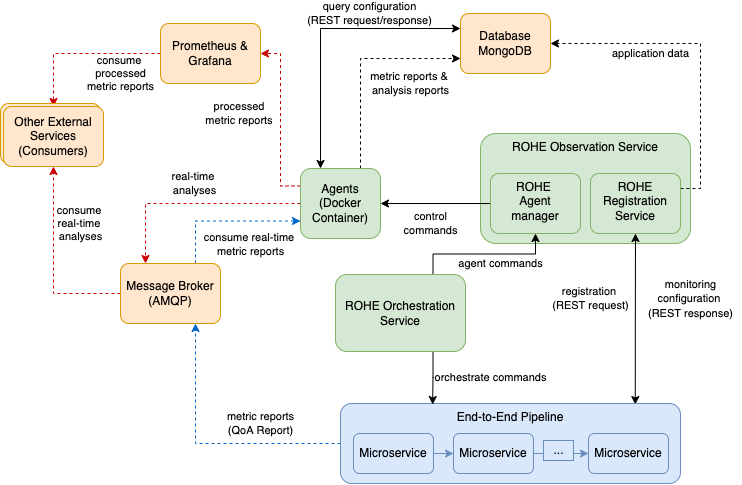

The diagram above was exported from draw.io. Its source (the exported page's mxGraphModel, read from the mxfile embedded in the PNG):
<mxGraphModel dx="922" dy="764" grid="1" gridSize="10" guides="1" tooltips="1" connect="1" arrows="1" fold="1" page="1" pageScale="1" pageWidth="850" pageHeight="1100" math="0" shadow="0">
  <root>
    <mxCell id="0" />
    <mxCell id="1" parent="0" />
    <mxCell id="8cuBdD5H8pafhLWmAYFS-26" value="query configuration&lt;br&gt;(REST request/response)" style="edgeStyle=orthogonalEdgeStyle;rounded=0;orthogonalLoop=1;jettySize=auto;html=1;exitX=0.25;exitY=0;exitDx=0;exitDy=0;entryX=0;entryY=0.25;entryDx=0;entryDy=0;startArrow=classic;startFill=1;endArrow=classic;endFill=1;" parent="1" source="8cuBdD5H8pafhLWmAYFS-1" target="8cuBdD5H8pafhLWmAYFS-19" edge="1">
      <mxGeometry x="0.3529" y="15" relative="1" as="geometry">
        <Array as="points">
          <mxPoint x="350" y="335" />
        </Array>
        <mxPoint as="offset" />
      </mxGeometry>
    </mxCell>
    <mxCell id="8cuBdD5H8pafhLWmAYFS-29" value="metric reports &amp;amp; &lt;br&gt;analysis reports" style="edgeStyle=orthogonalEdgeStyle;rounded=0;orthogonalLoop=1;jettySize=auto;html=1;exitX=0.75;exitY=0;exitDx=0;exitDy=0;entryX=0;entryY=0.75;entryDx=0;entryDy=0;fontSize=11;startArrow=none;startFill=0;endArrow=classic;endFill=1;dashed=1;" parent="1" source="8cuBdD5H8pafhLWmAYFS-1" target="8cuBdD5H8pafhLWmAYFS-19" edge="1">
      <mxGeometry x="0.5238" y="-25" relative="1" as="geometry">
        <Array as="points">
          <mxPoint x="390" y="365" />
        </Array>
        <mxPoint as="offset" />
      </mxGeometry>
    </mxCell>
    <mxCell id="8cuBdD5H8pafhLWmAYFS-30" value="processed &lt;br&gt;metric reports &lt;br&gt;" style="edgeStyle=orthogonalEdgeStyle;rounded=0;orthogonalLoop=1;jettySize=auto;html=1;exitX=0;exitY=0.25;exitDx=0;exitDy=0;dashed=1;fontSize=11;startArrow=none;startFill=0;endArrow=classic;endFill=1;entryX=1;entryY=0.5;entryDx=0;entryDy=0;strokeColor=#CC0000;" parent="1" source="8cuBdD5H8pafhLWmAYFS-1" target="8cuBdD5H8pafhLWmAYFS-31" edge="1">
      <mxGeometry x="0.0725" y="40" relative="1" as="geometry">
        <mxPoint x="260" y="400" as="targetPoint" />
        <mxPoint as="offset" />
      </mxGeometry>
    </mxCell>
    <mxCell id="YF-L-z-m1U22n62WsHcq-3" value="real-time &lt;br&gt;analyses" style="edgeStyle=orthogonalEdgeStyle;rounded=0;orthogonalLoop=1;jettySize=auto;html=1;exitX=0;exitY=0.5;exitDx=0;exitDy=0;entryX=0.25;entryY=0;entryDx=0;entryDy=0;dashed=1;strokeColor=#CC0000;" edge="1" parent="1" source="8cuBdD5H8pafhLWmAYFS-1" target="8cuBdD5H8pafhLWmAYFS-22">
      <mxGeometry x="-0.0123" y="-20" relative="1" as="geometry">
        <mxPoint as="offset" />
      </mxGeometry>
    </mxCell>
    <mxCell id="8cuBdD5H8pafhLWmAYFS-1" value="Agents&lt;br&gt;(Docker Container)" style="rounded=1;whiteSpace=wrap;html=1;fillColor=#d5e8d4;strokeColor=#82b366;" parent="1" vertex="1">
      <mxGeometry x="330" y="475" width="80" height="70" as="geometry" />
    </mxCell>
    <mxCell id="8cuBdD5H8pafhLWmAYFS-2" value="ROHE Observation Service" style="rounded=1;whiteSpace=wrap;html=1;verticalAlign=top;arcSize=14;fillColor=#d5e8d4;strokeColor=#82b366;" parent="1" vertex="1">
      <mxGeometry x="510" y="440" width="210" height="110" as="geometry" />
    </mxCell>
    <mxCell id="8cuBdD5H8pafhLWmAYFS-21" value="application data" style="edgeStyle=orthogonalEdgeStyle;rounded=0;orthogonalLoop=1;jettySize=auto;html=1;exitX=1;exitY=0.25;exitDx=0;exitDy=0;entryX=1;entryY=0.5;entryDx=0;entryDy=0;dashed=1;startArrow=none;startFill=0;endArrow=classic;endFill=1;" parent="1" source="8cuBdD5H8pafhLWmAYFS-3" target="8cuBdD5H8pafhLWmAYFS-19" edge="1">
      <mxGeometry x="0.3651" y="10" relative="1" as="geometry">
        <mxPoint as="offset" />
      </mxGeometry>
    </mxCell>
    <mxCell id="8cuBdD5H8pafhLWmAYFS-3" value="ROHE Registration Service" style="rounded=1;whiteSpace=wrap;html=1;verticalAlign=top;arcSize=14;fillColor=#d5e8d4;strokeColor=#82b366;" parent="1" vertex="1">
      <mxGeometry x="620" y="480" width="90" height="60" as="geometry" />
    </mxCell>
    <mxCell id="8cuBdD5H8pafhLWmAYFS-25" value="control&lt;br&gt;commands" style="edgeStyle=orthogonalEdgeStyle;rounded=0;orthogonalLoop=1;jettySize=auto;html=1;exitX=0;exitY=0.5;exitDx=0;exitDy=0;entryX=1;entryY=0.5;entryDx=0;entryDy=0;startArrow=none;startFill=0;endArrow=classic;endFill=1;fillColor=#d5e8d4;strokeColor=#000000;" parent="1" source="8cuBdD5H8pafhLWmAYFS-4" target="8cuBdD5H8pafhLWmAYFS-1" edge="1">
      <mxGeometry x="0.0909" y="20" relative="1" as="geometry">
        <mxPoint as="offset" />
      </mxGeometry>
    </mxCell>
    <mxCell id="8cuBdD5H8pafhLWmAYFS-4" value="ROHE &lt;br&gt;Agent&lt;br&gt;manager" style="rounded=1;whiteSpace=wrap;html=1;verticalAlign=top;arcSize=14;fillColor=#d5e8d4;strokeColor=#82b366;" parent="1" vertex="1">
      <mxGeometry x="520" y="480" width="90" height="60" as="geometry" />
    </mxCell>
    <mxCell id="8cuBdD5H8pafhLWmAYFS-17" value="registration &lt;br&gt;(REST request)" style="edgeStyle=orthogonalEdgeStyle;rounded=0;orthogonalLoop=1;jettySize=auto;html=1;endArrow=classic;endFill=1;entryX=0.5;entryY=1;entryDx=0;entryDy=0;startArrow=classic;startFill=1;exitX=0.867;exitY=0.013;exitDx=0;exitDy=0;exitPerimeter=0;" parent="1" source="8cuBdD5H8pafhLWmAYFS-6" target="8cuBdD5H8pafhLWmAYFS-3" edge="1">
      <mxGeometry x="0.25" y="45" relative="1" as="geometry">
        <Array as="points" />
        <mxPoint as="offset" />
      </mxGeometry>
    </mxCell>
    <mxCell id="8cuBdD5H8pafhLWmAYFS-23" value="metric reports&lt;br&gt;(QoA Report)" style="edgeStyle=orthogonalEdgeStyle;rounded=0;orthogonalLoop=1;jettySize=auto;html=1;exitX=0;exitY=0.5;exitDx=0;exitDy=0;entryX=0.75;entryY=1;entryDx=0;entryDy=0;dashed=1;startArrow=none;startFill=0;endArrow=classic;endFill=1;strokeColor=#0066CC;" parent="1" source="8cuBdD5H8pafhLWmAYFS-6" target="8cuBdD5H8pafhLWmAYFS-22" edge="1">
      <mxGeometry x="-0.3962" y="-20" relative="1" as="geometry">
        <mxPoint as="offset" />
      </mxGeometry>
    </mxCell>
    <mxCell id="8cuBdD5H8pafhLWmAYFS-6" value="End-to-End Pipeline" style="rounded=1;whiteSpace=wrap;html=1;verticalAlign=top;arcSize=14;fillColor=#dae8fc;strokeColor=#6c8ebf;" parent="1" vertex="1">
      <mxGeometry x="370" y="710" width="340" height="80" as="geometry" />
    </mxCell>
    <mxCell id="8cuBdD5H8pafhLWmAYFS-11" style="edgeStyle=orthogonalEdgeStyle;rounded=0;orthogonalLoop=1;jettySize=auto;html=1;exitX=1;exitY=0.5;exitDx=0;exitDy=0;entryX=0;entryY=0.5;entryDx=0;entryDy=0;fillColor=#dae8fc;strokeColor=#6c8ebf;" parent="1" source="8cuBdD5H8pafhLWmAYFS-7" target="8cuBdD5H8pafhLWmAYFS-9" edge="1">
      <mxGeometry relative="1" as="geometry" />
    </mxCell>
    <mxCell id="8cuBdD5H8pafhLWmAYFS-7" value="Microservice" style="rounded=1;whiteSpace=wrap;html=1;fillColor=#dae8fc;strokeColor=#6c8ebf;" parent="1" vertex="1">
      <mxGeometry x="383" y="740" width="80" height="40" as="geometry" />
    </mxCell>
    <mxCell id="8cuBdD5H8pafhLWmAYFS-12" style="edgeStyle=orthogonalEdgeStyle;rounded=0;orthogonalLoop=1;jettySize=auto;html=1;exitX=1;exitY=0.5;exitDx=0;exitDy=0;entryX=0;entryY=0.5;entryDx=0;entryDy=0;fillColor=#dae8fc;strokeColor=#6c8ebf;" parent="1" source="8cuBdD5H8pafhLWmAYFS-9" target="8cuBdD5H8pafhLWmAYFS-10" edge="1">
      <mxGeometry relative="1" as="geometry" />
    </mxCell>
    <mxCell id="8cuBdD5H8pafhLWmAYFS-9" value="Microservice" style="rounded=1;whiteSpace=wrap;html=1;fillColor=#dae8fc;strokeColor=#6c8ebf;" parent="1" vertex="1">
      <mxGeometry x="483" y="740" width="80" height="40" as="geometry" />
    </mxCell>
    <mxCell id="8cuBdD5H8pafhLWmAYFS-10" value="Microservice" style="rounded=1;whiteSpace=wrap;html=1;fillColor=#dae8fc;strokeColor=#6c8ebf;" parent="1" vertex="1">
      <mxGeometry x="618" y="740" width="80" height="40" as="geometry" />
    </mxCell>
    <mxCell id="8cuBdD5H8pafhLWmAYFS-13" value="..." style="text;html=1;align=center;verticalAlign=middle;resizable=0;points=[];autosize=1;strokeColor=#6c8ebf;fillColor=#dae8fc;spacing=0;" parent="1" vertex="1">
      <mxGeometry x="573" y="747" width="30" height="20" as="geometry" />
    </mxCell>
    <mxCell id="8cuBdD5H8pafhLWmAYFS-19" value="Database&lt;br&gt;MongoDB" style="rounded=1;whiteSpace=wrap;html=1;verticalAlign=middle;arcSize=14;fillColor=#ffe6cc;strokeColor=#d79b00;" parent="1" vertex="1">
      <mxGeometry x="490" y="320" width="90" height="60" as="geometry" />
    </mxCell>
    <mxCell id="8cuBdD5H8pafhLWmAYFS-20" value="&lt;font style=&quot;font-size: 11px&quot;&gt;monitoring&lt;br&gt;configuration &lt;br&gt;(REST response)&lt;/font&gt;" style="text;html=1;align=center;verticalAlign=middle;resizable=0;points=[];autosize=1;strokeColor=none;fillColor=none;" parent="1" vertex="1">
      <mxGeometry x="670" y="580" width="100" height="50" as="geometry" />
    </mxCell>
    <mxCell id="8cuBdD5H8pafhLWmAYFS-24" value="consume real-time &lt;br&gt;metric reports" style="edgeStyle=orthogonalEdgeStyle;rounded=0;orthogonalLoop=1;jettySize=auto;html=1;exitX=0.75;exitY=0;exitDx=0;exitDy=0;entryX=0;entryY=0.75;entryDx=0;entryDy=0;dashed=1;startArrow=none;startFill=0;endArrow=classic;endFill=1;strokeColor=#0066CC;" parent="1" source="8cuBdD5H8pafhLWmAYFS-22" target="8cuBdD5H8pafhLWmAYFS-1" edge="1">
      <mxGeometry x="0.322" y="-23" relative="1" as="geometry">
        <mxPoint as="offset" />
      </mxGeometry>
    </mxCell>
    <mxCell id="YF-L-z-m1U22n62WsHcq-7" value="consume &lt;br&gt;real-time &lt;br&gt;analyses" style="edgeStyle=orthogonalEdgeStyle;rounded=0;orthogonalLoop=1;jettySize=auto;html=1;exitX=0;exitY=0.5;exitDx=0;exitDy=0;entryX=0.5;entryY=1;entryDx=0;entryDy=0;dashed=1;strokeColor=#CC0000;" edge="1" parent="1" source="8cuBdD5H8pafhLWmAYFS-22" target="YF-L-z-m1U22n62WsHcq-5">
      <mxGeometry x="0.4124" y="-27" relative="1" as="geometry">
        <mxPoint as="offset" />
      </mxGeometry>
    </mxCell>
    <mxCell id="8cuBdD5H8pafhLWmAYFS-22" value="Message Broker&lt;br&gt;(AMQP)" style="rounded=1;whiteSpace=wrap;html=1;verticalAlign=middle;arcSize=14;fillColor=#ffe6cc;strokeColor=#d79b00;" parent="1" vertex="1">
      <mxGeometry x="150" y="570" width="100" height="60" as="geometry" />
    </mxCell>
    <mxCell id="YF-L-z-m1U22n62WsHcq-6" value="consume&amp;nbsp;&lt;br&gt;processed&lt;br&gt;metric reports" style="edgeStyle=orthogonalEdgeStyle;rounded=0;orthogonalLoop=1;jettySize=auto;html=1;exitX=0;exitY=0.5;exitDx=0;exitDy=0;entryX=0.5;entryY=0;entryDx=0;entryDy=0;dashed=1;strokeColor=#CC0000;" edge="1" parent="1" source="8cuBdD5H8pafhLWmAYFS-31" target="YF-L-z-m1U22n62WsHcq-5">
      <mxGeometry x="-0.5" y="20" relative="1" as="geometry">
        <mxPoint as="offset" />
      </mxGeometry>
    </mxCell>
    <mxCell id="8cuBdD5H8pafhLWmAYFS-31" value="Prometheus &amp;amp; Grafana" style="rounded=1;whiteSpace=wrap;html=1;verticalAlign=middle;arcSize=14;fillColor=#ffe6cc;strokeColor=#d79b00;" parent="1" vertex="1">
      <mxGeometry x="190" y="330" width="100" height="60" as="geometry" />
    </mxCell>
    <mxCell id="8cuBdD5H8pafhLWmAYFS-35" value="agent commands" style="edgeStyle=orthogonalEdgeStyle;rounded=0;orthogonalLoop=1;jettySize=auto;html=1;exitX=0.75;exitY=0;exitDx=0;exitDy=0;entryX=0.5;entryY=1;entryDx=0;entryDy=0;fontSize=11;startArrow=none;startFill=0;endArrow=classic;endFill=1;" parent="1" source="8cuBdD5H8pafhLWmAYFS-34" target="8cuBdD5H8pafhLWmAYFS-4" edge="1">
      <mxGeometry x="0.2265" y="-9" relative="1" as="geometry">
        <mxPoint as="offset" />
      </mxGeometry>
    </mxCell>
    <mxCell id="YF-L-z-m1U22n62WsHcq-1" value="orchestrate commands" style="edgeStyle=orthogonalEdgeStyle;rounded=0;orthogonalLoop=1;jettySize=auto;html=1;exitX=0.75;exitY=1;exitDx=0;exitDy=0;entryX=0.271;entryY=0.013;entryDx=0;entryDy=0;entryPerimeter=0;" edge="1" parent="1" source="8cuBdD5H8pafhLWmAYFS-34" target="8cuBdD5H8pafhLWmAYFS-6">
      <mxGeometry x="-0.0273" y="-57" relative="1" as="geometry">
        <mxPoint x="57" y="57" as="offset" />
      </mxGeometry>
    </mxCell>
    <mxCell id="8cuBdD5H8pafhLWmAYFS-34" value="ROHE Orchestration&lt;br&gt;Service" style="rounded=1;whiteSpace=wrap;html=1;fillColor=#d5e8d4;strokeColor=#82b366;" parent="1" vertex="1">
      <mxGeometry x="365" y="581" width="130" height="77" as="geometry" />
    </mxCell>
    <mxCell id="YF-L-z-m1U22n62WsHcq-4" value="Other External&lt;br&gt;Services" style="rounded=1;whiteSpace=wrap;html=1;verticalAlign=middle;arcSize=14;fillColor=#ffe6cc;strokeColor=#d79b00;" vertex="1" parent="1">
      <mxGeometry x="30" y="410" width="100" height="60" as="geometry" />
    </mxCell>
    <mxCell id="YF-L-z-m1U22n62WsHcq-5" value="Other External&lt;br&gt;Services&lt;br&gt;(Consumers)" style="rounded=1;whiteSpace=wrap;html=1;verticalAlign=middle;arcSize=14;fillColor=#ffe6cc;strokeColor=#d79b00;" vertex="1" parent="1">
      <mxGeometry x="33" y="413" width="100" height="60" as="geometry" />
    </mxCell>
  </root>
</mxGraphModel>